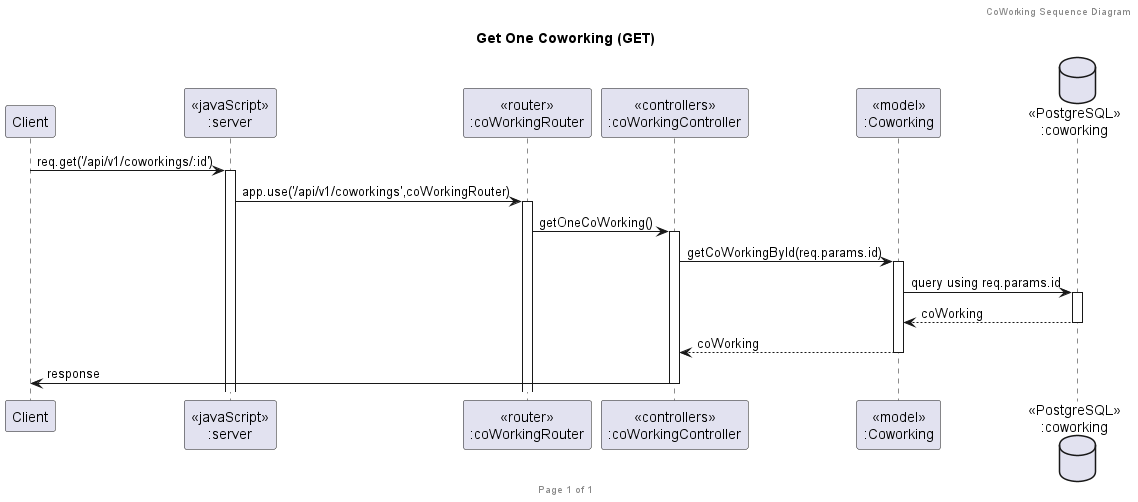

The diagram above was rendered by PlantUML. Its source (embedded in the PNG):
@startuml Get One Coworking (GET)

header CoWorking Sequence Diagram
footer Page %page% of %lastpage%
title "Get One Coworking (GET)"

participant "Client" as client
participant "<<javaScript>>\n:server" as server
participant "<<router>>\n:coWorkingRouter" as coWorkingRouter
participant "<<controllers>>\n:coWorkingController" as coWorkingController
participant "<<model>>\n:Coworking" as coWorkingModel
database "<<PostgreSQL>>\n:coworking" as coWorkingDatabase

client->server ++:req.get('/api/v1/coworkings/:id')
server->coWorkingRouter ++:app.use('/api/v1/coworkings',coWorkingRouter)
coWorkingRouter -> coWorkingController ++:getOneCoWorking()
coWorkingController -> coWorkingModel ++: getCoWorkingById(req.params.id)
coWorkingModel -> coWorkingDatabase ++: query using req.params.id
coWorkingDatabase --> coWorkingModel --: coWorking
coWorkingModel --> coWorkingController --: coWorking
coWorkingController -> client --: response

@enduml